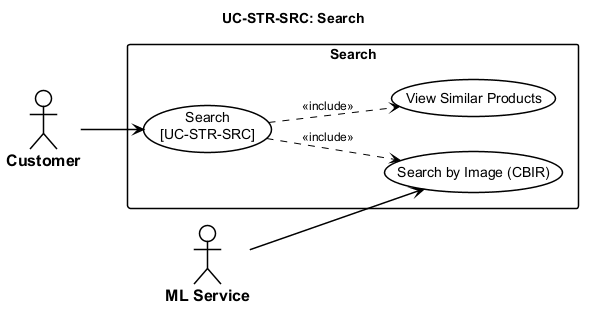

The diagram above was rendered by PlantUML. Its source (embedded in the PNG):
@startuml usecase-search
left to right direction

<style>
  root {
    FontName "Arial"
    FontSize 14
    Shadowing 0
  }
  actor {
    BackGroundColor #FFFFFF
    LineColor #000000
    LineThickness 1.5
    FontColor #000000
    FontStyle bold
    FontSize 16
  }
  usecase {
    BackGroundColor #FFFFFF
    LineColor #000000
    LineThickness 1.5
    FontColor #000000
  }
  rectangle {
    BackGroundColor #FFFFFF
    LineColor #000000
    LineThickness 1.5
    FontStyle bold
  }
  arrow {
    LineColor #000000
    LineThickness 1.5
    FontSize 12
  }
</style>
title UC-STR-SRC: Search

actor "Customer" as Cust
actor "ML Service" as ML

rectangle "Search" {
  usecase "Search\n[UC-STR-SRC]" as UC_MAIN
  usecase "Search by Image (CBIR)" as UC_CBIR
  usecase "View Similar Products" as UC_SIMILAR

  UC_MAIN ..> UC_CBIR : <<include>>
  UC_MAIN ..> UC_SIMILAR : <<include>>
}

Cust --> UC_MAIN
ML --> UC_CBIR

@enduml